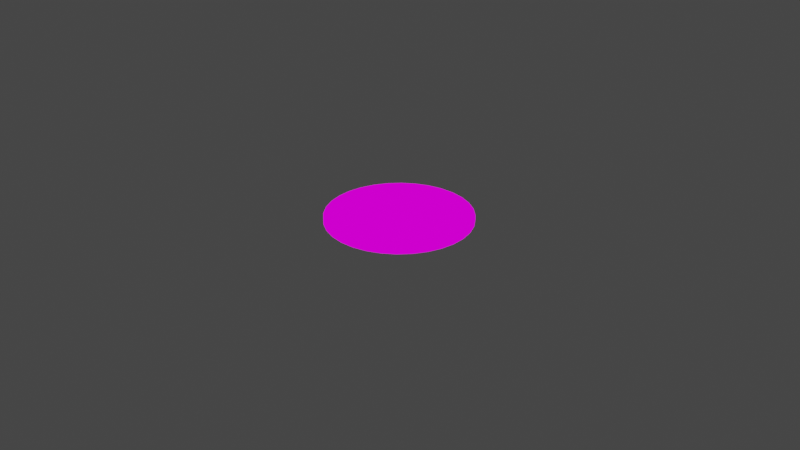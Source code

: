 # Source: Sumo_Ring.blend  (saved by Blender 2.80.75; exported with 4.5.12 LTS)
import bpy
from mathutils import Matrix  # noqa: F401  (used for matrix-valued properties, if any)

bpy.ops.wm.read_factory_settings(use_empty=True)
scene = bpy.context.scene
scene.name = 'Scene'

# ---- collections
col_collection = bpy.data.collections.new('Collection'); scene.collection.children.link(col_collection)

# ---- images (referenced by path relative to the original .blend; pixels are not part of the script)
import os
ASSET_DIR = os.environ.get("B2B_ASSET_DIR", "")  # directory of the original .blend (textures are referenced by path, not embedded)
HERE = os.path.dirname(os.path.abspath(__file__))  # packed textures are extracted next to this script under _unpacked/

def load_image(name, relpath, width, height, colorspace="sRGB"):
    """Load a texture the original file referenced (path relative to the .blend, or extracted next to this script)."""
    p = next((c for c in (os.path.join(HERE, relpath), os.path.join(ASSET_DIR, relpath)) if relpath and os.path.exists(c)), "")
    if p:
        img = bpy.data.images.load(p, check_existing=True)
        img.name = name
    else:  # same state as the original file: an image datablock whose file is absent (Cycles renders it pink)
        img = bpy.data.images.new(name, width, height)
        img.source = "FILE"
        img.filepath = "//" + (relpath or name)
    img.colorspace_settings.name = colorspace
    return img
img_sumo_ring_png = load_image('Sumo-Ring.png', 'Sumo-Ring.png', 1024, 1024, 'sRGB')

# ---- materials (node trees are filled in below, after node groups)
mat_material_001 = bpy.data.materials.new('Material.001')
mat_material_001.use_transparent_shadow = False

# ---- material node trees
mat_material_001.use_nodes = True; mat_material_001.node_tree.nodes.clear()
_N = mat_material_001.node_tree.nodes; _L = mat_material_001.node_tree.links
n0 = _N.new('ShaderNodeOutputMaterial'); n0.name = 'Material Output'; n0.location = (300, 300)
n1 = _N.new('ShaderNodeTexImage'); n1.name = 'Image Texture'; n1.location = (-105, 277)
n1.image = img_sumo_ring_png
_L.new(n1.outputs[0], n0.inputs[0])
n0.is_active_output = True

# ---- world
world_world = bpy.data.worlds.new('World'); scene.world = world_world
world_world.use_nodes = True; world_world.node_tree.nodes.clear()
_N = world_world.node_tree.nodes; _L = world_world.node_tree.links
n0 = _N.new('ShaderNodeOutputWorld'); n0.name = 'World Output'; n0.location = (300, 300)
n1 = _N.new('ShaderNodeBackground'); n1.name = 'Background'; n1.location = (10, 300)
n1.inputs[0].default_value = (0.05088, 0.05088, 0.05088, 1.0)
_L.new(n1.outputs[0], n0.inputs[0])
n0.is_active_output = True
world_world.color = (0.05088, 0.05088, 0.05088)
world_world.use_sun_shadow = False
world_world.sun_shadow_jitter_overblur = 0.0

# ---- cameras
cam_camera = bpy.data.cameras.new('Camera')
cam_camera.clip_end = 100.0
cam_camera.ortho_scale = 7.314

# ---- lights
light_light = bpy.data.lights.new('Light', 'POINT')
light_light.transmission_factor = 0.0
light_light.energy = 1000.0
light_light.shadow_soft_size = 0.1
light_light.shadow_maximum_resolution = 0.006
light_light.use_absolute_resolution = True

# ---- meshes
me_circle = bpy.data.meshes.new('Circle')
me_circle.from_pydata([(-3.02e-08, 0.77, 0.0), (-0.1502, 0.7552, 0.0), (-0.2947, 0.7114, 0.0), (-0.4278, 0.6402, 0.0), (-0.5445, 0.5445, 0.0), (-0.6402, 0.4278, 0.0), (-0.7114, 0.2947, 0.0), (-0.7552, 0.1502, 0.0), (-0.77, 1.081e-07, 0.0), (-0.7552, -0.1502, 0.0), (-0.7114, -0.2947, 0.0), (-0.6402, -0.4278, 0.0), (-0.5445, -0.5445, 0.0), (-0.4278, -0.6402, 0.0), (-0.2947, -0.7114, 0.0), (-0.1502, -0.7552, 0.0), (2.207e-07, -0.77, 0.0), (0.1502, -0.7552, 0.0), (0.2947, -0.7114, 0.0), (0.4278, -0.6402, 0.0), (0.5445, -0.5445, 0.0), (0.6402, -0.4278, 0.0), (0.7114, -0.2947, 0.0), (0.7552, -0.1502, 0.0), (0.77, 7.935e-07, 0.0), (0.7552, 0.1502, 0.0), (0.7114, 0.2947, 0.0), (0.6402, 0.4278, 0.0), (0.5445, 0.5445, 0.0), (0.4278, 0.6402, 0.0), (0.2947, 0.7114, 0.0), (0.1502, 0.7552, 0.0), (-3.02e-08, 0.77, 0.05), (-0.1502, 0.7552, 0.05), (-0.2947, 0.7114, 0.05), (-0.4278, 0.6402, 0.05), (-0.5445, 0.5445, 0.05), (-0.6402, 0.4278, 0.05), (-0.7114, 0.2947, 0.05), (-0.7552, 0.1502, 0.05), (-0.77, 1.081e-07, 0.05), (-0.7552, -0.1502, 0.05), (-0.7114, -0.2947, 0.05), (-0.6402, -0.4278, 0.05), (-0.5445, -0.5445, 0.05), (-0.4278, -0.6402, 0.05), (-0.2947, -0.7114, 0.05), (-0.1502, -0.7552, 0.05), (2.207e-07, -0.77, 0.05), (0.1502, -0.7552, 0.05), (0.2947, -0.7114, 0.05), (0.4278, -0.6402, 0.05), (0.5445, -0.5445, 0.05), (0.6402, -0.4278, 0.05), (0.7114, -0.2947, 0.05), (0.7552, -0.1502, 0.05), (0.77, 7.935e-07, 0.05), (0.7552, 0.1502, 0.05), (0.7114, 0.2947, 0.05), (0.6402, 0.4278, 0.05), (0.5445, 0.5445, 0.05), (0.4278, 0.6402, 0.05), (0.2947, 0.7114, 0.05), (0.1502, 0.7552, 0.05)], [], [(1, 0, 31, 30, 29, 28, 27, 26, 25, 24, 23, 22, 21, 20, 19, 18, 17, 16, 15, 14, 13, 12, 11, 10, 9, 8, 7, 6, 5, 4, 3, 2), (33, 34, 35, 36, 37, 38, 39, 40, 41, 42, 43, 44, 45, 46, 47, 48, 49, 50, 51, 52, 53, 54, 55, 56, 57, 58, 59, 60, 61, 62, 63, 32), (25, 26, 58, 57), (12, 13, 45, 44), (26, 27, 59, 58), (13, 14, 46, 45), (0, 1, 33, 32), (27, 28, 60, 59), (14, 15, 47, 46), (1, 2, 34, 33), (28, 29, 61, 60), (15, 16, 48, 47), (2, 3, 35, 34), (29, 30, 62, 61), (16, 17, 49, 48), (3, 4, 36, 35), (30, 31, 63, 62), (17, 18, 50, 49), (4, 5, 37, 36), (31, 0, 32, 63), (18, 19, 51, 50), (5, 6, 38, 37), (19, 20, 52, 51), (6, 7, 39, 38), (20, 21, 53, 52), (7, 8, 40, 39), (21, 22, 54, 53), (8, 9, 41, 40), (22, 23, 55, 54), (9, 10, 42, 41), (23, 24, 56, 55), (10, 11, 43, 42), (24, 25, 57, 56), (11, 12, 44, 43)])
_uv = me_circle.uv_layers.new(name='UVMap')
_uv.uv.foreach_set('vector', [0.4508, 0.0001, 0.5492, 9.998e-05, 0.6458, 0.01931, 0.7368, 0.05699, 0.8187, 0.1117, 0.8883, 0.1813, 0.943, 0.2632, 0.9807, 0.3542, 0.9999, 0.4508, 0.9999, 0.5492, 0.9807, 0.6458, 0.943, 0.7368, 0.8883, 0.8187, 0.8187, 0.8883, 0.7368, 0.943, 0.6458, 0.9807, 0.5492, 0.9999, 0.4508, 0.9999, 0.3542, 0.9807, 0.2632, 0.943, 0.1813, 0.8883, 0.1117, 0.8187, 0.05699, 0.7368, 0.01931, 0.6458, 9.998e-05, 0.5492, 0.0001001, 0.4508, 0.01931, 0.3542, 0.05699, 0.2632, 0.1117, 0.1813, 0.1813, 0.1117, 0.2632, 0.05699, 0.3542, 0.01931, 0.0001, 0.4508, 0.01931, 0.3542, 0.05699, 0.2632, 0.1117, 0.1813, 0.1813, 0.1117, 0.2632, 0.05699, 0.3542, 0.01931, 0.4508, 0.0001001, 0.5492, 9.998e-05, 0.6458, 0.01931, 0.7368, 0.057, 0.8187, 0.1117, 0.8883, 0.1813, 0.943, 0.2632, 0.9807, 0.3542, 0.9999, 0.4508, 0.9999, 0.5492, 0.9807, 0.6458, 0.943, 0.7368, 0.8883, 0.8187, 0.8187, 0.8883, 0.7368, 0.943, 0.6458, 0.9807, 0.5492, 0.9999, 0.4508, 0.9999, 0.3542, 0.9807, 0.2632, 0.943, 0.1813, 0.8883, 0.1117, 0.8187, 0.05699, 0.7368, 0.01931, 0.6458, 9.998e-05, 0.5492, 0.9436, 0.8693, 0.9418, 0.8676, 0.9423, 0.867, 0.9442, 0.8686, 0.9089, 0.8372, 0.9071, 0.8355, 0.9076, 0.8349, 0.9094, 0.8366, 0.9418, 0.8676, 0.94, 0.8659, 0.9405, 0.8653, 0.9423, 0.867, 0.9071, 0.8355, 0.9052, 0.8338, 0.9058, 0.8332, 0.9076, 0.8349, 0.9308, 0.8574, 0.929, 0.8557, 0.9295, 0.8551, 0.9314, 0.8568, 0.94, 0.8659, 0.9381, 0.8642, 0.9387, 0.8636, 0.9405, 0.8653, 0.9052, 0.8338, 0.9034, 0.8321, 0.904, 0.8315, 0.9058, 0.8332, 0.929, 0.8557, 0.9272, 0.854, 0.9277, 0.8534, 0.9295, 0.8551, 0.9381, 0.8642, 0.9363, 0.8625, 0.9369, 0.8619, 0.9387, 0.8636, 0.9034, 0.8321, 0.9016, 0.8304, 0.9021, 0.8298, 0.904, 0.8315, 0.9272, 0.854, 0.9253, 0.8524, 0.9259, 0.8518, 0.9277, 0.8534, 0.9363, 0.8625, 0.9345, 0.8608, 0.935, 0.8602, 0.9369, 0.8619, 0.9601, 0.8845, 0.9582, 0.8828, 0.9588, 0.8822, 0.9606, 0.8838, 0.9253, 0.8524, 0.9235, 0.8507, 0.9241, 0.8501, 0.9259, 0.8518, 0.9345, 0.8608, 0.9326, 0.8591, 0.9332, 0.8585, 0.935, 0.8602, 0.9582, 0.8828, 0.9564, 0.8811, 0.957, 0.8805, 0.9588, 0.8822, 0.9235, 0.8507, 0.9217, 0.849, 0.9222, 0.8484, 0.9241, 0.8501, 0.9326, 0.8591, 0.9308, 0.8574, 0.9314, 0.8568, 0.9332, 0.8585, 0.9564, 0.8811, 0.9546, 0.8794, 0.9551, 0.8788, 0.957, 0.8805, 0.9217, 0.849, 0.9198, 0.8473, 0.9204, 0.8467, 0.9222, 0.8484, 0.9546, 0.8794, 0.9527, 0.8777, 0.9533, 0.8771, 0.9551, 0.8788, 0.9198, 0.8473, 0.918, 0.8456, 0.9186, 0.845, 0.9204, 0.8467, 0.9527, 0.8777, 0.9509, 0.876, 0.9515, 0.8754, 0.9533, 0.8771, 0.918, 0.8456, 0.9162, 0.8439, 0.9167, 0.8433, 0.9186, 0.845, 0.9509, 0.876, 0.9491, 0.8743, 0.9497, 0.8737, 0.9515, 0.8754, 0.9162, 0.8439, 0.9144, 0.8422, 0.9149, 0.8416, 0.9167, 0.8433, 0.9491, 0.8743, 0.9473, 0.8726, 0.9478, 0.872, 0.9497, 0.8737, 0.9144, 0.8422, 0.9125, 0.8405, 0.9131, 0.8399, 0.9149, 0.8416, 0.9473, 0.8726, 0.9454, 0.8709, 0.946, 0.8703, 0.9478, 0.872, 0.9125, 0.8405, 0.9107, 0.8388, 0.9113, 0.8382, 0.9131, 0.8399, 0.9454, 0.8709, 0.9436, 0.8693, 0.9442, 0.8686, 0.946, 0.8703, 0.9107, 0.8388, 0.9089, 0.8372, 0.9094, 0.8366, 0.9113, 0.8382])
me_circle.materials.append(mat_material_001)
me_circle.use_remesh_preserve_volume = False
me_circle.use_remesh_preserve_attributes = False
me_circle.use_mirror_vertex_groups = False
me_circle.update()

# ---- objects
ob_light = bpy.data.objects.new('Light', light_light)
ob_camera = bpy.data.objects.new('Camera', cam_camera)
ob_circle = bpy.data.objects.new('Circle', me_circle)

# ---- transforms, parenting, visibility, modifiers, constraints
ob_light.location = (4.076, 1.005, 5.904)
ob_light.rotation_euler = (0.6503, 0.05522, 1.866)
ob_light.lock_rotations_4d = False
ob_light.empty_display_type = 'ARROWS'
ob_light.color = (0.0, 0.0, 0.0, 0.0)
ob_light.lineart.crease_threshold = 0.0
ob_camera.location = (7.359, -6.926, 4.958)
ob_camera.rotation_euler = (1.109, 0.0, 0.8149)
ob_camera.lock_rotations_4d = False
ob_camera.empty_display_type = 'ARROWS'
ob_camera.color = (0.0, 0.0, 0.0, 0.0)
ob_camera.display_type = 'WIRE'
ob_camera.lineart.crease_threshold = 0.0
ob_circle.location = (0.0, 0.0, 0.0)
ob_circle.lineart.crease_threshold = 0.0

# ---- collection membership
col_collection.objects.link(ob_light)
col_collection.objects.link(ob_camera)
col_collection.objects.link(ob_circle)

# ---- scene / render settings (as saved in the file)
scene.camera = ob_camera
scene.frame_start = 1; scene.frame_end = 250; scene.frame_set(26)
scene.render.engine = 'BLENDER_EEVEE_NEXT'
scene.cycles.use_denoising = False
scene.cycles.samples = 128
scene.cycles.sampling_pattern = 'TABULATED_SOBOL'
scene.cycles.use_adaptive_sampling = False
scene.cycles.use_light_tree = False
scene.view_settings.view_transform = 'Filmic'
bpy.context.view_layer.update()

